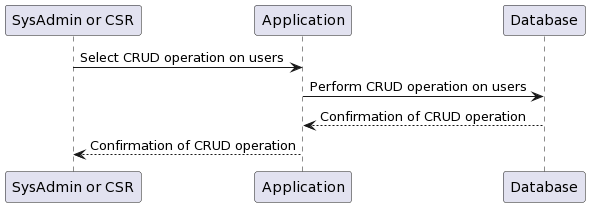

The diagram above was rendered by PlantUML. Its source (embedded in the PNG):
@startuml
participant "SysAdmin or CSR"
participant Application
participant Database

"SysAdmin or CSR" -> Application: Select CRUD operation on users
Application -> Database: Perform CRUD operation on users
Database --> Application: Confirmation of CRUD operation
Application --> "SysAdmin or CSR": Confirmation of CRUD operation
@enduml